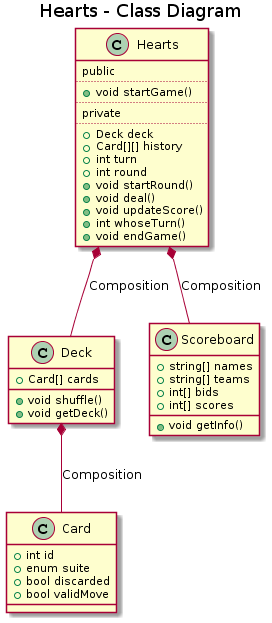

The diagram above was rendered by PlantUML. Its source (embedded in the PNG):
@startuml
title Hearts - Class Diagram


class Hearts {
  public
  ..
  +void startGame()
  ..
  private
  ..
  +Deck deck
  +Card[][] history
  +int turn
  +int round
  +void startRound()
  +void deal()
  +void updateScore()
  +int whoseTurn()
  +void endGame()
}

class Card {
  + int id
  + enum suite
  + bool discarded
  + bool validMove
}

class Deck {
  + Card[] cards
  + void shuffle()
  + void getDeck()
}

class Scoreboard {
  + string[] names
  + string[] teams
  + int[] bids
  + int[] scores
  + void getInfo()
}

Deck *-- Card: Composition
Hearts *-- Deck: Composition
Hearts *-- Scoreboard: Composition
@enduml